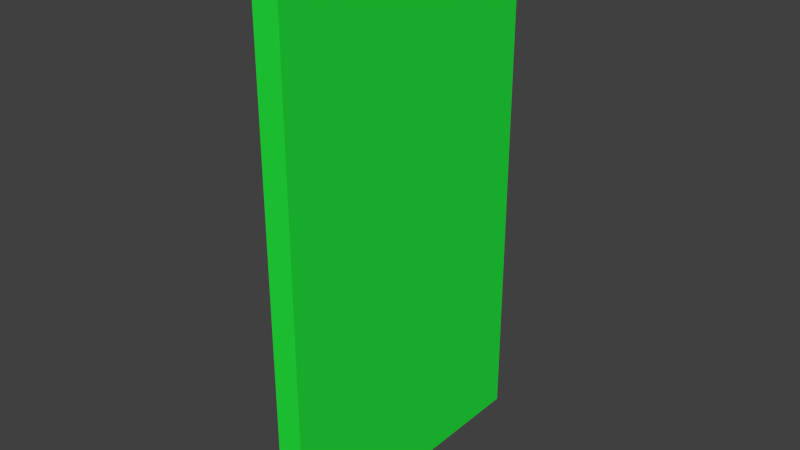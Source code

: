 # Source: SD-Frosch.blend  (saved by Blender 2.76.0; exported with 4.5.12 LTS)
import bpy
from mathutils import Matrix  # noqa: F401  (used for matrix-valued properties, if any)

bpy.ops.wm.read_factory_settings(use_empty=True)
scene = bpy.context.scene
scene.name = 'Scene'

# ---- collections
col_collection_1 = bpy.data.collections.new('Collection 1'); scene.collection.children.link(col_collection_1)

# ---- materials (node trees are filled in below, after node groups)
mat_material = bpy.data.materials.new('Material')
mat_material.alpha_threshold = 0.0
mat_material.roughness = 0.5
mat_material.line_color = (0.0, 0.0, 0.0, 1.0)

# ---- material node trees
mat_material.use_nodes = True; mat_material.node_tree.nodes.clear()
_N = mat_material.node_tree.nodes; _L = mat_material.node_tree.links
n0 = _N.new('ShaderNodeOutputMaterial'); n0.name = 'Material Output'; n0.location = (300, 300)
n1 = _N.new('ShaderNodeBsdfDiffuse'); n1.name = 'Diffuse BSDF'; n1.location = (10, 300)
n1.inputs[0].default_value = (0.0182, 0.8, 0.04708, 1.0)
_L.new(n1.outputs[0], n0.inputs[0])
n0.is_active_output = True

# ---- world
world_world = bpy.data.worlds.new('World'); scene.world = world_world
world_world.color = (0.05088, 0.05088, 0.05088)
world_world.use_sun_shadow = False
world_world.sun_shadow_jitter_overblur = 0.0
world_world.cycles.sampling_method = 'MANUAL'
world_world.cycles.sample_map_resolution = 256

# ---- meshes
me_cube = bpy.data.meshes.new('Cube')
me_cube.from_pydata([(1.0, 1.0, -1.0), (1.0, -1.0, -1.0), (-1.0, -1.0, -1.0), (-1.0, 1.0, -1.0), (1.0, 1.0, 1.0), (1.0, -1.0, 1.0), (-1.0, -1.0, 1.0), (-1.0, 1.0, 1.0)], [], [(0, 1, 2, 3), (4, 7, 6, 5), (0, 4, 5, 1), (1, 5, 6, 2), (2, 6, 7, 3), (4, 0, 3, 7)])
me_cube.materials.append(mat_material)
me_cube.use_remesh_preserve_volume = False
me_cube.use_remesh_preserve_attributes = False
me_cube.use_mirror_vertex_groups = False
me_cube.update()

# ---- objects
ob_cube = bpy.data.objects.new('Cube', me_cube)

# ---- transforms, parenting, visibility, modifiers, constraints
ob_cube.location = (0.0, 0.0, 1.711)
ob_cube.scale = (0.08818, 1.0, -1.787)
ob_cube.lock_rotations_4d = False
ob_cube.empty_display_type = 'ARROWS'
ob_cube.lineart.crease_threshold = 0.0

# ---- collection membership
col_collection_1.objects.link(ob_cube)

# ---- scene / render settings (as saved in the file)
scene.frame_start = 1; scene.frame_end = 250; scene.frame_set(1)
scene.render.engine = 'CYCLES'
scene.render.resolution_percentage = 50
scene.render.dither_intensity = 0.0
scene.cycles.use_denoising = False
scene.cycles.samples = 10
scene.cycles.sampling_pattern = 'TABULATED_SOBOL'
scene.cycles.light_sampling_threshold = 0.0
scene.cycles.use_adaptive_sampling = False
scene.cycles.use_light_tree = False
scene.cycles.blur_glossy = 0.0
scene.cycles.pixel_filter_type = 'GAUSSIAN'
scene.cycles.sample_clamp_indirect = 0.0
scene.view_settings.view_transform = 'Standard'
bpy.context.view_layer.update()

# ---- added for rendering (the .blend has no active camera and no usable light): camera, sun
cam_auto = bpy.data.cameras.new('AutoCamera')
cam_auto.lens = 50.0
cam_auto.sensor_width = 36.0
cam_auto.clip_end = 1000.0
ob_auto_camera = bpy.data.objects.new('AutoCamera', cam_auto)
scene.collection.objects.link(ob_auto_camera)
ob_auto_camera.location = (3.79245, -4.55094, 4.74488)
ob_auto_camera.rotation_euler = (1.09748, -7.21219e-08, 0.694738)
scene.camera = ob_auto_camera
light_auto_sun = bpy.data.lights.new('AutoSun', 'SUN')
light_auto_sun.energy = 3.0
light_auto_sun.angle = 0.0523599
ob_auto_sun = bpy.data.objects.new('AutoSun', light_auto_sun)
scene.collection.objects.link(ob_auto_sun)
ob_auto_sun.rotation_euler = (0.872665, 0.174533, 0.523599)
bpy.context.view_layer.update()

